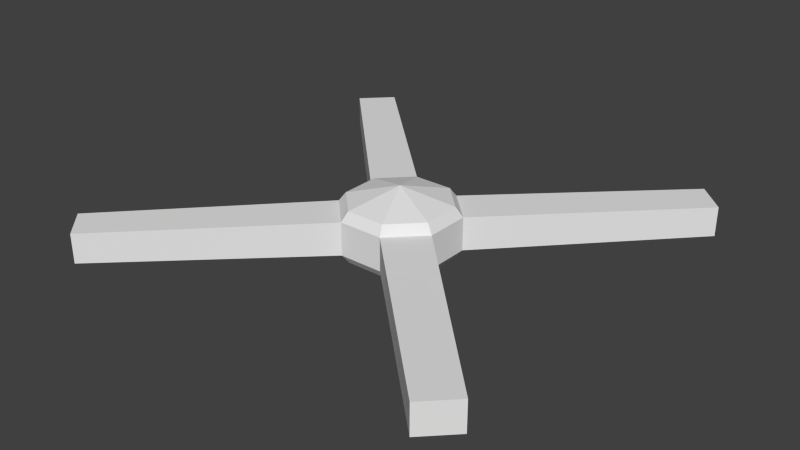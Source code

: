 # Source: arcocross.blend  (saved by Blender 2.76.0; exported with 4.5.12 LTS)
import bpy
from mathutils import Matrix  # noqa: F401  (used for matrix-valued properties, if any)

bpy.ops.wm.read_factory_settings(use_empty=True)
scene = bpy.context.scene
scene.name = 'Scene'

# ---- collections
col_collection_1 = bpy.data.collections.new('Collection 1'); scene.collection.children.link(col_collection_1)

# ---- materials (node trees are filled in below, after node groups)
mat_arcostone = bpy.data.materials.new('arcostone')
mat_arcostone.alpha_threshold = 0.0
mat_arcostone.use_transparent_shadow = False
mat_arcostone.roughness = 0.5
mat_arcostone.line_color = (0.0, 0.0, 0.0, 1.0)

# ---- material node trees

# ---- world
world_world = bpy.data.worlds.new('World'); scene.world = world_world
world_world.color = (0.05088, 0.05088, 0.05088)
world_world.use_sun_shadow = False
world_world.sun_shadow_jitter_overblur = 0.0
world_world.cycles.sampling_method = 'MANUAL'
world_world.cycles.sample_map_resolution = 256

# ---- meshes
me_cube_002 = bpy.data.meshes.new('Cube.002')
me_cube_002.from_pydata([(0.8842, -2.537e-09, -2.362e-07), (1.116, 3.934e-09, -2.197e-07), (0.9516, 0.1578, 0.06534), (1.048, 0.1578, 0.06534), (1.048, 0.06535, 0.1578), (0.9516, 0.06535, 0.1578), (0.9516, -0.06535, 0.1578), (1.048, -0.06535, 0.1578), (1.048, -0.1578, 0.06534), (0.9516, -0.1578, 0.06534), (0.9516, -0.1578, -0.06535), (1.048, -0.1578, -0.06535), (1.048, -0.06535, -0.1578), (0.9516, -0.06535, -0.1578), (0.9516, 0.06535, -0.1578), (1.048, 0.06535, -0.1578), (1.048, 0.1578, -0.06535), (0.9516, 0.1578, -0.06535), (0.9575, -0.6336, -0.5524), (1.043, -0.6336, -0.5524), (1.043, -0.5524, -0.6336), (0.9575, -0.5524, -0.6336), (0.9575, -0.5524, 0.6336), (1.043, -0.5524, 0.6336), (1.043, -0.6336, 0.5524), (0.9575, -0.6336, 0.5524), (0.9575, 0.6336, 0.5524), (1.043, 0.6336, 0.5524), (1.043, 0.5524, 0.6336), (0.9575, 0.5524, 0.6336), (0.9575, 0.5524, -0.6336), (1.043, 0.5524, -0.6336), (1.043, 0.6336, -0.5524), (0.9575, 0.6336, -0.5524), (1.075, 0.1386, -0.0574), (1.075, 0.0574, -0.1386), (1.075, -0.0574, -0.1386), (1.075, -0.1386, -0.0574), (1.075, -0.1386, 0.0574), (1.075, -0.0574, 0.1386), (1.075, 0.0574, 0.1386), (1.075, 0.1386, 0.0574), (0.925, 0.1386, -0.0574), (0.925, 0.0574, -0.1386), (0.925, -0.0574, -0.1386), (0.925, -0.1386, -0.0574), (0.925, -0.1386, 0.0574), (0.925, -0.0574, 0.1386), (0.925, 0.0574, 0.1386), (0.925, 0.1386, 0.0574)], [], [(4, 40, 41, 3), (8, 38, 39, 7), (12, 36, 37, 11), (16, 34, 35, 15), (3, 41, 34, 16), (7, 39, 40, 4), (11, 37, 38, 8), (15, 35, 36, 12), (43, 14, 13, 44), (14, 15, 12, 13), (45, 10, 9, 46), (10, 11, 8, 9), (47, 6, 5, 48), (6, 7, 4, 5), (49, 2, 17, 42), (2, 3, 16, 17), (42, 17, 14, 43), (17, 16, 32, 33), (44, 13, 10, 45), (13, 21, 18, 10), (46, 9, 6, 47), (9, 25, 22, 6), (48, 5, 2, 49), (2, 5, 29, 26), (21, 20, 19, 18), (12, 20, 21, 13), (10, 18, 19, 11), (11, 19, 20, 12), (25, 24, 23, 22), (8, 24, 25, 9), (7, 23, 24, 8), (6, 22, 23, 7), (29, 28, 27, 26), (4, 3, 27, 28), (5, 4, 28, 29), (3, 2, 26, 27), (33, 32, 31, 30), (15, 14, 30, 31), (14, 17, 33, 30), (16, 15, 31, 32), (1, 35, 34), (1, 36, 35), (1, 37, 36), (1, 38, 37), (1, 39, 38), (1, 40, 39), (1, 41, 40), (1, 34, 41), (0, 42, 43), (0, 43, 44), (0, 44, 45), (0, 45, 46), (0, 46, 47), (0, 47, 48), (0, 48, 49), (0, 49, 42)])
_uv = me_cube_002.uv_layers.new(name='UVMap')
_uv.uv.foreach_set('vector', [0.5444, 0.75, 0.542, 0.7441, 0.5571, 0.729, 0.563, 0.7314, 0.5, 0.7314, 0.5059, 0.729, 0.521, 0.7441, 0.5186, 0.75, 0.5186, 0.6875, 0.521, 0.6929, 0.5063, 0.708, 0.5005, 0.7056, 0.5625, 0.7056, 0.5566, 0.708, 0.542, 0.6929, 0.5444, 0.6875, 0.563, 0.7314, 0.5571, 0.729, 0.5566, 0.708, 0.5625, 0.7056, 0.5186, 0.75, 0.521, 0.7441, 0.542, 0.7441, 0.5444, 0.75, 0.5005, 0.7056, 0.5063, 0.708, 0.5059, 0.729, 0.5, 0.7314, 0.5444, 0.6875, 0.542, 0.6929, 0.521, 0.6929, 0.5186, 0.6875, 0.5444, 0.75, 0.542, 0.7441, 0.5571, 0.729, 0.563, 0.7314, 0.3125, 0.5, 0.3125, 0.4644, 0.3618, 0.4644, 0.3618, 0.5, 0.5, 0.7314, 0.5059, 0.729, 0.521, 0.7441, 0.5186, 0.75, 0.3125, 0.5, 0.3125, 0.4644, 0.3618, 0.4644, 0.3618, 0.5, 0.5186, 0.6875, 0.521, 0.6929, 0.5063, 0.708, 0.5005, 0.7056, 0.3125, 0.5, 0.3125, 0.4644, 0.3618, 0.4644, 0.3618, 0.5, 0.5625, 0.7056, 0.5566, 0.708, 0.542, 0.6929, 0.5444, 0.6875, 0.3125, 0.5, 0.3125, 0.4644, 0.3618, 0.4644, 0.3618, 0.5, 0.563, 0.7314, 0.5571, 0.729, 0.5566, 0.708, 0.5625, 0.7056, 0.25, 0.5, 0.25, 0.4644, 0.5, 0.4644, 0.5, 0.5, 0.5186, 0.75, 0.521, 0.7441, 0.542, 0.7441, 0.5444, 0.75, 0.5, 0.5, 0.25, 0.5, 0.25, 0.4644, 0.5, 0.4644, 0.5005, 0.7056, 0.5063, 0.708, 0.5059, 0.729, 0.5, 0.7314, 0.5, 0.5, 0.25, 0.5, 0.25, 0.4644, 0.5, 0.4644, 0.5444, 0.6875, 0.542, 0.6929, 0.521, 0.6929, 0.5186, 0.6875, 0.25, 0.5, 0.25, 0.4644, 0.5, 0.4644, 0.5, 0.5, 0.3125, 0.5, 0.3125, 0.4644, 0.3618, 0.4644, 0.3618, 0.5, 0.5, 0.5, 0.25, 0.5, 0.25, 0.4644, 0.5, 0.4644, 0.5, 0.5, 0.25, 0.5, 0.25, 0.4644, 0.5, 0.4644, 0.5, 0.5, 0.25, 0.5, 0.25, 0.4644, 0.5, 0.4644, 0.3125, 0.5, 0.3125, 0.4644, 0.3618, 0.4644, 0.3618, 0.5, 0.5, 0.5, 0.25, 0.5, 0.25, 0.4644, 0.5, 0.4644, 0.5, 0.5, 0.25, 0.5, 0.25, 0.4644, 0.5, 0.4644, 0.5, 0.5, 0.25, 0.5, 0.25, 0.4644, 0.5, 0.4644, 0.3125, 0.5, 0.3125, 0.4644, 0.3618, 0.4644, 0.3618, 0.5, 0.25, 0.5, 0.25, 0.4644, 0.5, 0.4644, 0.5, 0.5, 0.25, 0.5, 0.25, 0.4644, 0.5, 0.4644, 0.5, 0.5, 0.25, 0.5, 0.25, 0.4644, 0.5, 0.4644, 0.5, 0.5, 0.3125, 0.5, 0.3125, 0.4644, 0.3618, 0.4644, 0.3618, 0.5, 0.25, 0.5, 0.25, 0.4644, 0.5, 0.4644, 0.5, 0.5, 0.25, 0.5, 0.25, 0.4644, 0.5, 0.4644, 0.5, 0.5, 0.25, 0.5, 0.25, 0.4644, 0.5, 0.4644, 0.5, 0.5, 0.5312, 0.7188, 0.542, 0.6929, 0.5566, 0.708, 0.5312, 0.7188, 0.521, 0.6929, 0.542, 0.6929, 0.5312, 0.7188, 0.5063, 0.708, 0.521, 0.6929, 0.5312, 0.7188, 0.5059, 0.729, 0.5063, 0.708, 0.5312, 0.7188, 0.521, 0.7441, 0.5059, 0.729, 0.5312, 0.7188, 0.542, 0.7441, 0.521, 0.7441, 0.5312, 0.7188, 0.5571, 0.729, 0.542, 0.7441, 0.5312, 0.7188, 0.5566, 0.708, 0.5571, 0.729, 0.5312, 0.7188, 0.542, 0.6929, 0.5566, 0.708, 0.5312, 0.7188, 0.521, 0.6929, 0.542, 0.6929, 0.5312, 0.7188, 0.5063, 0.708, 0.521, 0.6929, 0.5312, 0.7188, 0.5059, 0.729, 0.5063, 0.708, 0.5312, 0.7188, 0.521, 0.7441, 0.5059, 0.729, 0.5312, 0.7188, 0.542, 0.7441, 0.521, 0.7441, 0.5312, 0.7188, 0.5571, 0.729, 0.542, 0.7441, 0.5312, 0.7188, 0.5566, 0.708, 0.5571, 0.729])
me_cube_002.materials.append(mat_arcostone)
me_cube_002.use_remesh_preserve_volume = False
me_cube_002.use_remesh_preserve_attributes = False
me_cube_002.use_mirror_vertex_groups = False
me_cube_002.update()

# ---- objects
ob_cube = bpy.data.objects.new('Cube', me_cube_002)

# ---- transforms, parenting, visibility, modifiers, constraints
ob_cube.location = (0.0, 0.0, 0.0)
ob_cube.rotation_euler = (-0.0, 1.571, 0.0)
ob_cube.scale = (-1.0, 1.0, 1.0)
ob_cube.lock_rotations_4d = False
ob_cube.empty_display_type = 'ARROWS'
ob_cube.lineart.crease_threshold = 0.0

# ---- collection membership
col_collection_1.objects.link(ob_cube)

# ---- scene / render settings (as saved in the file)
scene.frame_start = 1; scene.frame_end = 250; scene.frame_set(1)
scene.render.engine = 'BLENDER_EEVEE_NEXT'
scene.render.resolution_percentage = 50
scene.render.dither_intensity = 0.0
scene.cycles.use_denoising = False
scene.cycles.samples = 10
scene.cycles.sampling_pattern = 'TABULATED_SOBOL'
scene.cycles.light_sampling_threshold = 0.0
scene.cycles.use_adaptive_sampling = False
scene.cycles.use_light_tree = False
scene.cycles.blur_glossy = 0.0
scene.cycles.pixel_filter_type = 'GAUSSIAN'
scene.cycles.sample_clamp_indirect = 0.0
scene.view_settings.view_transform = 'Standard'
bpy.context.view_layer.update()

# ---- added for rendering (the .blend has no active camera and no usable light): camera, sun
cam_auto = bpy.data.cameras.new('AutoCamera')
cam_auto.lens = 50.0
cam_auto.sensor_width = 36.0
cam_auto.clip_end = 1000.0
ob_auto_camera = bpy.data.objects.new('AutoCamera', cam_auto)
scene.collection.objects.link(ob_auto_camera)
ob_auto_camera.location = (1.67176, -2.00612, 2.33741)
ob_auto_camera.rotation_euler = (1.09748, -7.21219e-08, 0.694738)
scene.camera = ob_auto_camera
light_auto_sun = bpy.data.lights.new('AutoSun', 'SUN')
light_auto_sun.energy = 3.0
light_auto_sun.angle = 0.0523599
ob_auto_sun = bpy.data.objects.new('AutoSun', light_auto_sun)
scene.collection.objects.link(ob_auto_sun)
ob_auto_sun.rotation_euler = (0.872665, 0.174533, 0.523599)
bpy.context.view_layer.update()
